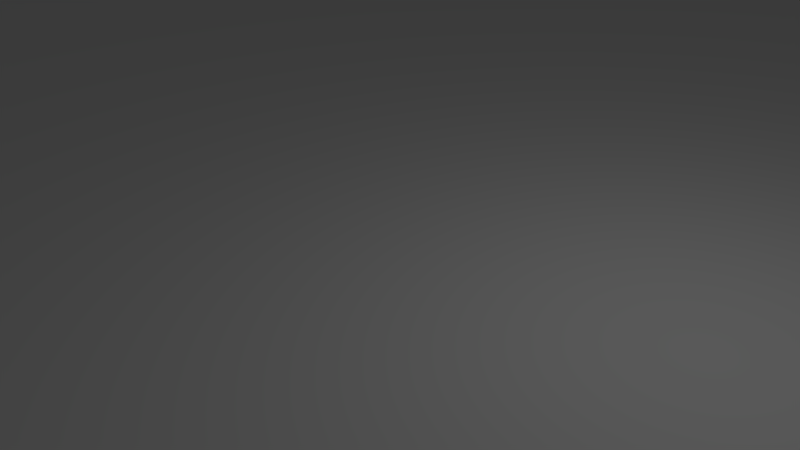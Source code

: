 # Source: cube2.blend  (saved by Blender 2.71.0; exported with 4.5.12 LTS)
import bpy
from mathutils import Matrix  # noqa: F401  (used for matrix-valued properties, if any)

bpy.ops.wm.read_factory_settings(use_empty=True)
scene = bpy.context.scene
scene.name = 'Scene'

# ---- collections
col_collection_1 = bpy.data.collections.new('Collection 1'); scene.collection.children.link(col_collection_1)

# ---- materials (node trees are filled in below, after node groups)
mat_material_004 = bpy.data.materials.new('Material.004')
mat_material_004.alpha_threshold = 0.0
mat_material_004.use_transparent_shadow = False
mat_material_004.roughness = 0.5
mat_material_004.line_color = (0.0, 0.0, 0.0, 1.0)

# ---- material node trees

# ---- world
world_world = bpy.data.worlds.new('World'); scene.world = world_world
world_world.color = (0.05088, 0.05088, 0.05088)
world_world.use_sun_shadow = False
world_world.sun_shadow_jitter_overblur = 0.0
world_world.cycles.sampling_method = 'MANUAL'
world_world.cycles.sample_map_resolution = 256

# ---- cameras
cam_camera = bpy.data.cameras.new('Camera')
cam_camera.clip_end = 100.0
cam_camera.lens = 35.0
cam_camera.sensor_width = 32.0
cam_camera.sensor_height = 18.0
cam_camera.ortho_scale = 7.314
cam_camera.dof.focus_distance = 0.0
cam_camera.dof.aperture_fstop = 128.0

# ---- lights
light_lamp = bpy.data.lights.new('Lamp', 'POINT')
light_lamp.transmission_factor = 0.0
light_lamp.cutoff_distance = 30.0
light_lamp.energy = 100.0
light_lamp.shadow_buffer_clip_start = 1.001
light_lamp.shadow_soft_size = 0.1
light_lamp.shadow_maximum_resolution = 0.006
light_lamp.use_absolute_resolution = True
light_lamp.cycles.use_multiple_importance_sampling = False

# ---- meshes
me_cube = bpy.data.meshes.new('Cube')
me_cube.from_pydata([(12.74, 29.09, -8.489), (12.74, -11.62, -8.489), (-11.44, -11.62, -8.489), (-11.44, 29.09, -8.489), (12.74, 29.09, 0.01098), (12.74, -11.62, 0.01098), (-11.44, -11.62, 0.01098), (-11.44, 29.09, 0.01098)], [], [(0, 1, 2, 3), (4, 7, 6, 5), (0, 4, 5, 1), (1, 5, 6, 2), (2, 6, 7, 3), (4, 0, 3, 7)])
me_cube.materials.append(mat_material_004)
me_cube.use_remesh_preserve_volume = False
me_cube.use_remesh_preserve_attributes = False
me_cube.use_mirror_vertex_groups = False
me_cube.update()

# ---- objects
ob_cube = bpy.data.objects.new('Cube', me_cube)
ob_lamp = bpy.data.objects.new('Lamp', light_lamp)
ob_camera = bpy.data.objects.new('Camera', cam_camera)

# ---- transforms, parenting, visibility, modifiers, constraints
ob_cube.location = (0.0, 0.0, 0.0)
ob_cube.scale = (1.821, 1.821, 1.821)
ob_cube.lock_rotations_4d = False
ob_cube.empty_display_type = 'ARROWS'
ob_cube.lineart.crease_threshold = 0.0
ob_lamp.location = (4.076, 1.005, 5.904)
ob_lamp.rotation_euler = (0.6503, 0.05522, 1.866)
ob_lamp.lock_rotations_4d = False
ob_lamp.empty_display_type = 'ARROWS'
ob_lamp.color = (0.0, 0.0, 0.0, 0.0)
ob_lamp.lineart.crease_threshold = 0.0
ob_camera.location = (7.481, -6.508, 5.344)
ob_camera.rotation_euler = (1.109, 0.01082, 0.8149)
ob_camera.lock_rotations_4d = False
ob_camera.empty_display_type = 'ARROWS'
ob_camera.color = (0.0, 0.0, 0.0, 0.0)
ob_camera.display_type = 'WIRE'
ob_camera.lineart.crease_threshold = 0.0

# ---- collection membership
col_collection_1.objects.link(ob_cube)
col_collection_1.objects.link(ob_lamp)
col_collection_1.objects.link(ob_camera)

# ---- scene / render settings (as saved in the file)
scene.camera = ob_camera
scene.frame_start = 1; scene.frame_end = 250; scene.frame_set(1)
scene.render.engine = 'BLENDER_EEVEE_NEXT'
scene.render.resolution_percentage = 50
scene.render.dither_intensity = 0.0
scene.cycles.use_denoising = False
scene.cycles.samples = 10
scene.cycles.sampling_pattern = 'TABULATED_SOBOL'
scene.cycles.light_sampling_threshold = 0.0
scene.cycles.use_adaptive_sampling = False
scene.cycles.use_light_tree = False
scene.cycles.blur_glossy = 0.0
scene.cycles.volume_bounces = 1
scene.cycles.pixel_filter_type = 'GAUSSIAN'
scene.cycles.sample_clamp_indirect = 0.0
scene.view_settings.view_transform = 'Standard'
bpy.context.view_layer.update()
